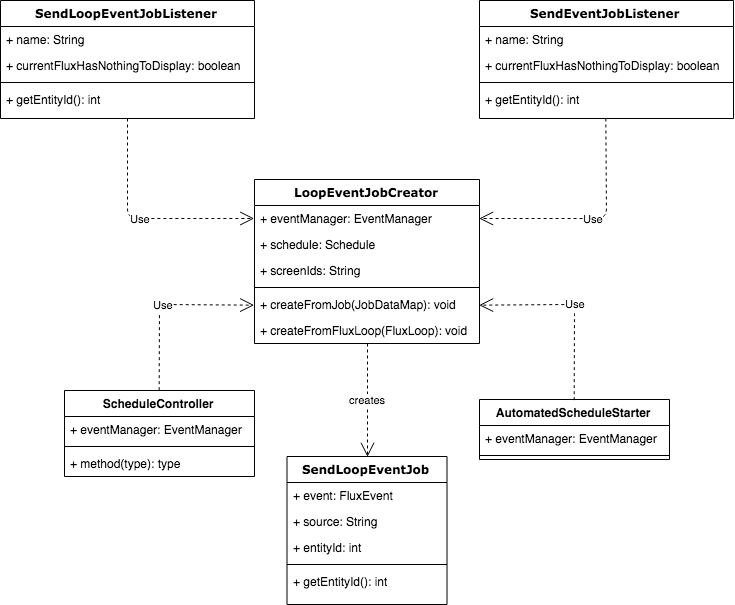

The diagram above was exported from draw.io. Its source (the exported page's mxGraphModel, read from the mxfile embedded in the PNG):
<mxGraphModel dx="1530" dy="907" grid="1" gridSize="10" guides="1" tooltips="1" connect="1" arrows="1" fold="1" page="1" pageScale="1" pageWidth="850" pageHeight="1100" background="#ffffff" math="0" shadow="0">
  <root>
    <mxCell id="0" />
    <mxCell id="1" parent="0" />
    <mxCell id="sEi2D6pigZxGywolAB2E-1" value="LoopEventJobCreator&lt;br&gt;" style="swimlane;html=1;fontStyle=1;align=center;verticalAlign=top;childLayout=stackLayout;horizontal=1;startSize=26;horizontalStack=0;resizeParent=1;resizeLast=0;collapsible=1;marginBottom=0;swimlaneFillColor=#ffffff;rounded=0;shadow=0;comic=0;labelBackgroundColor=none;strokeColor=#000000;strokeWidth=1;fillColor=none;fontFamily=Verdana;fontSize=12;fontColor=#000000;" vertex="1" parent="1">
      <mxGeometry x="312" y="239" width="225" height="164" as="geometry" />
    </mxCell>
    <mxCell id="sEi2D6pigZxGywolAB2E-2" value="+ eventManager: EventManager" style="text;html=1;strokeColor=none;fillColor=none;align=left;verticalAlign=top;spacingLeft=4;spacingRight=4;whiteSpace=wrap;overflow=hidden;rotatable=0;points=[[0,0.5],[1,0.5]];portConstraint=eastwest;" vertex="1" parent="sEi2D6pigZxGywolAB2E-1">
      <mxGeometry y="26" width="225" height="26" as="geometry" />
    </mxCell>
    <mxCell id="sEi2D6pigZxGywolAB2E-3" value="+ schedule: Schedule" style="text;html=1;strokeColor=none;fillColor=none;align=left;verticalAlign=top;spacingLeft=4;spacingRight=4;whiteSpace=wrap;overflow=hidden;rotatable=0;points=[[0,0.5],[1,0.5]];portConstraint=eastwest;" vertex="1" parent="sEi2D6pigZxGywolAB2E-1">
      <mxGeometry y="52" width="225" height="26" as="geometry" />
    </mxCell>
    <mxCell id="sEi2D6pigZxGywolAB2E-4" value="+ screenIds: String" style="text;html=1;strokeColor=none;fillColor=none;align=left;verticalAlign=top;spacingLeft=4;spacingRight=4;whiteSpace=wrap;overflow=hidden;rotatable=0;points=[[0,0.5],[1,0.5]];portConstraint=eastwest;" vertex="1" parent="sEi2D6pigZxGywolAB2E-1">
      <mxGeometry y="78" width="225" height="26" as="geometry" />
    </mxCell>
    <mxCell id="sEi2D6pigZxGywolAB2E-5" value="" style="line;html=1;strokeWidth=1;fillColor=none;align=left;verticalAlign=middle;spacingTop=-1;spacingLeft=3;spacingRight=3;rotatable=0;labelPosition=right;points=[];portConstraint=eastwest;" vertex="1" parent="sEi2D6pigZxGywolAB2E-1">
      <mxGeometry y="104" width="225" height="8" as="geometry" />
    </mxCell>
    <mxCell id="sEi2D6pigZxGywolAB2E-6" value="+ createFromJob(JobDataMap): void" style="text;html=1;strokeColor=none;fillColor=none;align=left;verticalAlign=top;spacingLeft=4;spacingRight=4;whiteSpace=wrap;overflow=hidden;rotatable=0;points=[[0,0.5],[1,0.5]];portConstraint=eastwest;" vertex="1" parent="sEi2D6pigZxGywolAB2E-1">
      <mxGeometry y="112" width="225" height="26" as="geometry" />
    </mxCell>
    <mxCell id="sEi2D6pigZxGywolAB2E-7" value="+ createFromFluxLoop(FluxLoop): void" style="text;html=1;strokeColor=none;fillColor=none;align=left;verticalAlign=top;spacingLeft=4;spacingRight=4;whiteSpace=wrap;overflow=hidden;rotatable=0;points=[[0,0.5],[1,0.5]];portConstraint=eastwest;" vertex="1" parent="sEi2D6pigZxGywolAB2E-1">
      <mxGeometry y="138" width="225" height="26" as="geometry" />
    </mxCell>
    <mxCell id="sEi2D6pigZxGywolAB2E-14" value="ScheduleController" style="swimlane;fontStyle=1;align=center;verticalAlign=top;childLayout=stackLayout;horizontal=1;startSize=26;horizontalStack=0;resizeParent=1;resizeParentMax=0;resizeLast=0;collapsible=1;marginBottom=0;" vertex="1" parent="1">
      <mxGeometry x="122" y="450" width="190" height="86" as="geometry" />
    </mxCell>
    <mxCell id="sEi2D6pigZxGywolAB2E-15" value="+ eventManager: EventManager" style="text;strokeColor=none;fillColor=none;align=left;verticalAlign=top;spacingLeft=4;spacingRight=4;overflow=hidden;rotatable=0;points=[[0,0.5],[1,0.5]];portConstraint=eastwest;" vertex="1" parent="sEi2D6pigZxGywolAB2E-14">
      <mxGeometry y="26" width="190" height="26" as="geometry" />
    </mxCell>
    <mxCell id="sEi2D6pigZxGywolAB2E-16" value="" style="line;strokeWidth=1;fillColor=none;align=left;verticalAlign=middle;spacingTop=-1;spacingLeft=3;spacingRight=3;rotatable=0;labelPosition=right;points=[];portConstraint=eastwest;" vertex="1" parent="sEi2D6pigZxGywolAB2E-14">
      <mxGeometry y="52" width="190" height="8" as="geometry" />
    </mxCell>
    <mxCell id="sEi2D6pigZxGywolAB2E-17" value="+ method(type): type" style="text;strokeColor=none;fillColor=none;align=left;verticalAlign=top;spacingLeft=4;spacingRight=4;overflow=hidden;rotatable=0;points=[[0,0.5],[1,0.5]];portConstraint=eastwest;" vertex="1" parent="sEi2D6pigZxGywolAB2E-14">
      <mxGeometry y="60" width="190" height="26" as="geometry" />
    </mxCell>
    <mxCell id="sEi2D6pigZxGywolAB2E-18" value="SendEventJobListener" style="swimlane;html=1;fontStyle=1;align=center;verticalAlign=top;childLayout=stackLayout;horizontal=1;startSize=26;horizontalStack=0;resizeParent=1;resizeLast=0;collapsible=1;marginBottom=0;swimlaneFillColor=#ffffff;rounded=0;shadow=0;comic=0;labelBackgroundColor=none;strokeColor=#000000;strokeWidth=1;fillColor=none;fontFamily=Verdana;fontSize=12;fontColor=#000000;" vertex="1" parent="1">
      <mxGeometry x="537" y="60" width="254" height="118" as="geometry" />
    </mxCell>
    <mxCell id="sEi2D6pigZxGywolAB2E-19" value="+ name: String" style="text;html=1;strokeColor=none;fillColor=none;align=left;verticalAlign=top;spacingLeft=4;spacingRight=4;whiteSpace=wrap;overflow=hidden;rotatable=0;points=[[0,0.5],[1,0.5]];portConstraint=eastwest;" vertex="1" parent="sEi2D6pigZxGywolAB2E-18">
      <mxGeometry y="26" width="254" height="26" as="geometry" />
    </mxCell>
    <mxCell id="sEi2D6pigZxGywolAB2E-20" value="+ currentFluxHasNothingToDisplay: boolean" style="text;html=1;strokeColor=none;fillColor=none;align=left;verticalAlign=top;spacingLeft=4;spacingRight=4;whiteSpace=wrap;overflow=hidden;rotatable=0;points=[[0,0.5],[1,0.5]];portConstraint=eastwest;" vertex="1" parent="sEi2D6pigZxGywolAB2E-18">
      <mxGeometry y="52" width="254" height="26" as="geometry" />
    </mxCell>
    <mxCell id="sEi2D6pigZxGywolAB2E-21" value="" style="line;html=1;strokeWidth=1;fillColor=none;align=left;verticalAlign=middle;spacingTop=-1;spacingLeft=3;spacingRight=3;rotatable=0;labelPosition=right;points=[];portConstraint=eastwest;" vertex="1" parent="sEi2D6pigZxGywolAB2E-18">
      <mxGeometry y="78" width="254" height="8" as="geometry" />
    </mxCell>
    <mxCell id="sEi2D6pigZxGywolAB2E-22" value="+ getEntityId(): int" style="text;html=1;strokeColor=none;fillColor=none;align=left;verticalAlign=top;spacingLeft=4;spacingRight=4;whiteSpace=wrap;overflow=hidden;rotatable=0;points=[[0,0.5],[1,0.5]];portConstraint=eastwest;" vertex="1" parent="sEi2D6pigZxGywolAB2E-18">
      <mxGeometry y="86" width="254" height="26" as="geometry" />
    </mxCell>
    <mxCell id="sEi2D6pigZxGywolAB2E-23" value="SendLoopEventJobListener" style="swimlane;html=1;fontStyle=1;align=center;verticalAlign=top;childLayout=stackLayout;horizontal=1;startSize=26;horizontalStack=0;resizeParent=1;resizeLast=0;collapsible=1;marginBottom=0;swimlaneFillColor=#ffffff;rounded=0;shadow=0;comic=0;labelBackgroundColor=none;strokeColor=#000000;strokeWidth=1;fillColor=none;fontFamily=Verdana;fontSize=12;fontColor=#000000;" vertex="1" parent="1">
      <mxGeometry x="58" y="60" width="254" height="118" as="geometry" />
    </mxCell>
    <mxCell id="sEi2D6pigZxGywolAB2E-24" value="+ name: String" style="text;html=1;strokeColor=none;fillColor=none;align=left;verticalAlign=top;spacingLeft=4;spacingRight=4;whiteSpace=wrap;overflow=hidden;rotatable=0;points=[[0,0.5],[1,0.5]];portConstraint=eastwest;" vertex="1" parent="sEi2D6pigZxGywolAB2E-23">
      <mxGeometry y="26" width="254" height="26" as="geometry" />
    </mxCell>
    <mxCell id="sEi2D6pigZxGywolAB2E-25" value="+ currentFluxHasNothingToDisplay: boolean" style="text;html=1;strokeColor=none;fillColor=none;align=left;verticalAlign=top;spacingLeft=4;spacingRight=4;whiteSpace=wrap;overflow=hidden;rotatable=0;points=[[0,0.5],[1,0.5]];portConstraint=eastwest;" vertex="1" parent="sEi2D6pigZxGywolAB2E-23">
      <mxGeometry y="52" width="254" height="26" as="geometry" />
    </mxCell>
    <mxCell id="sEi2D6pigZxGywolAB2E-26" value="" style="line;html=1;strokeWidth=1;fillColor=none;align=left;verticalAlign=middle;spacingTop=-1;spacingLeft=3;spacingRight=3;rotatable=0;labelPosition=right;points=[];portConstraint=eastwest;" vertex="1" parent="sEi2D6pigZxGywolAB2E-23">
      <mxGeometry y="78" width="254" height="8" as="geometry" />
    </mxCell>
    <mxCell id="sEi2D6pigZxGywolAB2E-27" value="+ getEntityId(): int" style="text;html=1;strokeColor=none;fillColor=none;align=left;verticalAlign=top;spacingLeft=4;spacingRight=4;whiteSpace=wrap;overflow=hidden;rotatable=0;points=[[0,0.5],[1,0.5]];portConstraint=eastwest;" vertex="1" parent="sEi2D6pigZxGywolAB2E-23">
      <mxGeometry y="86" width="254" height="26" as="geometry" />
    </mxCell>
    <mxCell id="sEi2D6pigZxGywolAB2E-28" value="AutomatedScheduleStarter" style="swimlane;fontStyle=1;align=center;verticalAlign=top;childLayout=stackLayout;horizontal=1;startSize=26;horizontalStack=0;resizeParent=1;resizeParentMax=0;resizeLast=0;collapsible=1;marginBottom=0;" vertex="1" parent="1">
      <mxGeometry x="537" y="459" width="190" height="60" as="geometry" />
    </mxCell>
    <mxCell id="sEi2D6pigZxGywolAB2E-29" value="+ eventManager: EventManager" style="text;strokeColor=none;fillColor=none;align=left;verticalAlign=top;spacingLeft=4;spacingRight=4;overflow=hidden;rotatable=0;points=[[0,0.5],[1,0.5]];portConstraint=eastwest;" vertex="1" parent="sEi2D6pigZxGywolAB2E-28">
      <mxGeometry y="26" width="190" height="26" as="geometry" />
    </mxCell>
    <mxCell id="sEi2D6pigZxGywolAB2E-30" value="" style="line;strokeWidth=1;fillColor=none;align=left;verticalAlign=middle;spacingTop=-1;spacingLeft=3;spacingRight=3;rotatable=0;labelPosition=right;points=[];portConstraint=eastwest;" vertex="1" parent="sEi2D6pigZxGywolAB2E-28">
      <mxGeometry y="52" width="190" height="8" as="geometry" />
    </mxCell>
    <mxCell id="sEi2D6pigZxGywolAB2E-38" value="Use" style="endArrow=open;endSize=12;dashed=1;html=1;exitX=0.5;exitY=0;exitDx=0;exitDy=0;entryX=0;entryY=0.5;entryDx=0;entryDy=0;" edge="1" parent="1" source="sEi2D6pigZxGywolAB2E-14" target="sEi2D6pigZxGywolAB2E-6">
      <mxGeometry width="160" relative="1" as="geometry">
        <mxPoint x="60" y="560" as="sourcePoint" />
        <mxPoint x="220" y="560" as="targetPoint" />
        <Array as="points">
          <mxPoint x="217" y="364" />
        </Array>
      </mxGeometry>
    </mxCell>
    <mxCell id="sEi2D6pigZxGywolAB2E-39" value="Use" style="endArrow=open;endSize=12;dashed=1;html=1;exitX=0.5;exitY=0;exitDx=0;exitDy=0;entryX=1;entryY=0.5;entryDx=0;entryDy=0;" edge="1" parent="1" source="sEi2D6pigZxGywolAB2E-28" target="sEi2D6pigZxGywolAB2E-6">
      <mxGeometry width="160" relative="1" as="geometry">
        <mxPoint x="227" y="460" as="sourcePoint" />
        <mxPoint x="322" y="340" as="targetPoint" />
        <Array as="points">
          <mxPoint x="632" y="364" />
        </Array>
      </mxGeometry>
    </mxCell>
    <mxCell id="sEi2D6pigZxGywolAB2E-40" value="Use" style="endArrow=open;endSize=12;dashed=1;html=1;exitX=0.5;exitY=1;exitDx=0;exitDy=0;entryX=0;entryY=0.5;entryDx=0;entryDy=0;" edge="1" parent="1" source="sEi2D6pigZxGywolAB2E-23" target="sEi2D6pigZxGywolAB2E-2">
      <mxGeometry width="160" relative="1" as="geometry">
        <mxPoint x="227" y="460" as="sourcePoint" />
        <mxPoint x="322" y="374" as="targetPoint" />
        <Array as="points">
          <mxPoint x="185" y="278" />
        </Array>
      </mxGeometry>
    </mxCell>
    <mxCell id="sEi2D6pigZxGywolAB2E-41" value="Use" style="endArrow=open;endSize=12;dashed=1;html=1;exitX=0.5;exitY=1;exitDx=0;exitDy=0;entryX=1;entryY=0.5;entryDx=0;entryDy=0;" edge="1" parent="1" source="sEi2D6pigZxGywolAB2E-18" target="sEi2D6pigZxGywolAB2E-2">
      <mxGeometry width="160" relative="1" as="geometry">
        <mxPoint x="195" y="188" as="sourcePoint" />
        <mxPoint x="322" y="288" as="targetPoint" />
        <Array as="points">
          <mxPoint x="664" y="278" />
        </Array>
      </mxGeometry>
    </mxCell>
    <mxCell id="sEi2D6pigZxGywolAB2E-46" value="SendLoopEventJob" style="swimlane;html=1;fontStyle=1;align=center;verticalAlign=top;childLayout=stackLayout;horizontal=1;startSize=26;horizontalStack=0;resizeParent=1;resizeLast=0;collapsible=1;marginBottom=0;swimlaneFillColor=#ffffff;rounded=0;shadow=0;comic=0;labelBackgroundColor=none;strokeColor=#000000;strokeWidth=1;fillColor=none;fontFamily=Verdana;fontSize=12;fontColor=#000000;" vertex="1" parent="1">
      <mxGeometry x="344.5" y="516" width="160" height="148" as="geometry" />
    </mxCell>
    <mxCell id="sEi2D6pigZxGywolAB2E-47" value="+ event: FluxEvent" style="text;html=1;strokeColor=none;fillColor=none;align=left;verticalAlign=top;spacingLeft=4;spacingRight=4;whiteSpace=wrap;overflow=hidden;rotatable=0;points=[[0,0.5],[1,0.5]];portConstraint=eastwest;" vertex="1" parent="sEi2D6pigZxGywolAB2E-46">
      <mxGeometry y="26" width="160" height="26" as="geometry" />
    </mxCell>
    <mxCell id="sEi2D6pigZxGywolAB2E-48" value="+ source: String" style="text;html=1;strokeColor=none;fillColor=none;align=left;verticalAlign=top;spacingLeft=4;spacingRight=4;whiteSpace=wrap;overflow=hidden;rotatable=0;points=[[0,0.5],[1,0.5]];portConstraint=eastwest;" vertex="1" parent="sEi2D6pigZxGywolAB2E-46">
      <mxGeometry y="52" width="160" height="26" as="geometry" />
    </mxCell>
    <mxCell id="sEi2D6pigZxGywolAB2E-49" value="+ entityId: int" style="text;html=1;strokeColor=none;fillColor=none;align=left;verticalAlign=top;spacingLeft=4;spacingRight=4;whiteSpace=wrap;overflow=hidden;rotatable=0;points=[[0,0.5],[1,0.5]];portConstraint=eastwest;" vertex="1" parent="sEi2D6pigZxGywolAB2E-46">
      <mxGeometry y="78" width="160" height="26" as="geometry" />
    </mxCell>
    <mxCell id="sEi2D6pigZxGywolAB2E-50" value="" style="line;html=1;strokeWidth=1;fillColor=none;align=left;verticalAlign=middle;spacingTop=-1;spacingLeft=3;spacingRight=3;rotatable=0;labelPosition=right;points=[];portConstraint=eastwest;" vertex="1" parent="sEi2D6pigZxGywolAB2E-46">
      <mxGeometry y="104" width="160" height="8" as="geometry" />
    </mxCell>
    <mxCell id="sEi2D6pigZxGywolAB2E-51" value="+ getEntityId(): int" style="text;html=1;strokeColor=none;fillColor=none;align=left;verticalAlign=top;spacingLeft=4;spacingRight=4;whiteSpace=wrap;overflow=hidden;rotatable=0;points=[[0,0.5],[1,0.5]];portConstraint=eastwest;" vertex="1" parent="sEi2D6pigZxGywolAB2E-46">
      <mxGeometry y="112" width="160" height="26" as="geometry" />
    </mxCell>
    <mxCell id="sEi2D6pigZxGywolAB2E-52" value="creates" style="endArrow=open;endSize=12;dashed=1;html=1;exitX=0.499;exitY=1.017;exitDx=0;exitDy=0;exitPerimeter=0;entryX=0.5;entryY=0;entryDx=0;entryDy=0;" edge="1" parent="1" source="sEi2D6pigZxGywolAB2E-7" target="sEi2D6pigZxGywolAB2E-46">
      <mxGeometry width="160" relative="1" as="geometry">
        <mxPoint x="60" y="690" as="sourcePoint" />
        <mxPoint x="220" y="690" as="targetPoint" />
      </mxGeometry>
    </mxCell>
  </root>
</mxGraphModel>